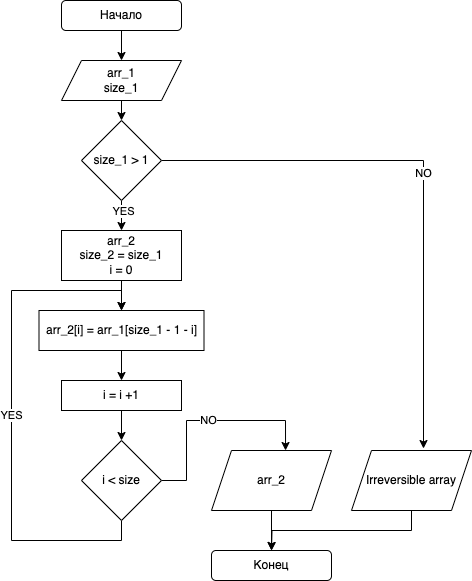

The diagram above was exported from draw.io. Its source (the exported page's mxGraphModel, read from the mxfile embedded in the PNG):
<mxGraphModel dx="714" dy="498" grid="1" gridSize="10" guides="1" tooltips="1" connect="1" arrows="1" fold="1" page="1" pageScale="1" pageWidth="827" pageHeight="1169" math="0" shadow="0">
  <root>
    <mxCell id="0" />
    <mxCell id="1" parent="0" />
    <mxCell id="mBGsappwKoWhBypRk-LP-4" style="edgeStyle=orthogonalEdgeStyle;rounded=0;orthogonalLoop=1;jettySize=auto;html=1;exitX=0.5;exitY=1;exitDx=0;exitDy=0;entryX=0.5;entryY=0;entryDx=0;entryDy=0;" edge="1" parent="1" source="mBGsappwKoWhBypRk-LP-1" target="mBGsappwKoWhBypRk-LP-3">
      <mxGeometry relative="1" as="geometry" />
    </mxCell>
    <mxCell id="mBGsappwKoWhBypRk-LP-1" value="Начало" style="rounded=1;whiteSpace=wrap;html=1;" vertex="1" parent="1">
      <mxGeometry x="320" y="40" width="120" height="30" as="geometry" />
    </mxCell>
    <mxCell id="mBGsappwKoWhBypRk-LP-2" value="Конец" style="rounded=1;whiteSpace=wrap;html=1;" vertex="1" parent="1">
      <mxGeometry x="470" y="590" width="120" height="30" as="geometry" />
    </mxCell>
    <mxCell id="mBGsappwKoWhBypRk-LP-8" style="edgeStyle=orthogonalEdgeStyle;rounded=0;orthogonalLoop=1;jettySize=auto;html=1;exitX=0.5;exitY=1;exitDx=0;exitDy=0;" edge="1" parent="1" source="mBGsappwKoWhBypRk-LP-3">
      <mxGeometry relative="1" as="geometry">
        <mxPoint x="380" y="160" as="targetPoint" />
      </mxGeometry>
    </mxCell>
    <mxCell id="mBGsappwKoWhBypRk-LP-3" value="arr_1&lt;br&gt;size_1" style="shape=parallelogram;perimeter=parallelogramPerimeter;whiteSpace=wrap;html=1;fixedSize=1;" vertex="1" parent="1">
      <mxGeometry x="320" y="100" width="120" height="40" as="geometry" />
    </mxCell>
    <mxCell id="mBGsappwKoWhBypRk-LP-11" style="edgeStyle=orthogonalEdgeStyle;rounded=0;orthogonalLoop=1;jettySize=auto;html=1;exitX=0.5;exitY=1;exitDx=0;exitDy=0;entryX=0.5;entryY=0;entryDx=0;entryDy=0;" edge="1" parent="1" source="mBGsappwKoWhBypRk-LP-5" target="mBGsappwKoWhBypRk-LP-10">
      <mxGeometry relative="1" as="geometry" />
    </mxCell>
    <mxCell id="mBGsappwKoWhBypRk-LP-12" value="YES" style="edgeLabel;html=1;align=center;verticalAlign=middle;resizable=0;points=[];" vertex="1" connectable="0" parent="mBGsappwKoWhBypRk-LP-11">
      <mxGeometry x="-0.3333" y="1" relative="1" as="geometry">
        <mxPoint as="offset" />
      </mxGeometry>
    </mxCell>
    <mxCell id="mBGsappwKoWhBypRk-LP-34" value="NO" style="edgeStyle=orthogonalEdgeStyle;rounded=0;orthogonalLoop=1;jettySize=auto;html=1;exitX=1;exitY=0.5;exitDx=0;exitDy=0;entryX=0.6;entryY=-0.033;entryDx=0;entryDy=0;entryPerimeter=0;" edge="1" parent="1" source="mBGsappwKoWhBypRk-LP-5" target="mBGsappwKoWhBypRk-LP-32">
      <mxGeometry relative="1" as="geometry" />
    </mxCell>
    <mxCell id="mBGsappwKoWhBypRk-LP-5" value="size_1 &amp;gt; 1" style="rhombus;whiteSpace=wrap;html=1;" vertex="1" parent="1">
      <mxGeometry x="340" y="160" width="80" height="80" as="geometry" />
    </mxCell>
    <mxCell id="mBGsappwKoWhBypRk-LP-10" value="arr_2&lt;br&gt;size_2 = size_1&lt;br&gt;i = 0" style="rounded=0;whiteSpace=wrap;html=1;" vertex="1" parent="1">
      <mxGeometry x="320" y="270" width="120" height="50" as="geometry" />
    </mxCell>
    <mxCell id="mBGsappwKoWhBypRk-LP-15" style="edgeStyle=orthogonalEdgeStyle;rounded=0;orthogonalLoop=1;jettySize=auto;html=1;exitX=0.5;exitY=1;exitDx=0;exitDy=0;entryX=0.5;entryY=0;entryDx=0;entryDy=0;" edge="1" parent="1" source="mBGsappwKoWhBypRk-LP-10" target="mBGsappwKoWhBypRk-LP-16">
      <mxGeometry relative="1" as="geometry">
        <mxPoint x="380" y="400" as="targetPoint" />
        <mxPoint x="380" y="370" as="sourcePoint" />
      </mxGeometry>
    </mxCell>
    <mxCell id="mBGsappwKoWhBypRk-LP-18" style="edgeStyle=orthogonalEdgeStyle;rounded=0;orthogonalLoop=1;jettySize=auto;html=1;exitX=0.5;exitY=1;exitDx=0;exitDy=0;entryX=0.5;entryY=0;entryDx=0;entryDy=0;" edge="1" parent="1" source="mBGsappwKoWhBypRk-LP-16" target="mBGsappwKoWhBypRk-LP-17">
      <mxGeometry relative="1" as="geometry" />
    </mxCell>
    <mxCell id="mBGsappwKoWhBypRk-LP-16" value="arr_2[i] = arr_1[size_1 - 1 - i]" style="rounded=0;whiteSpace=wrap;html=1;" vertex="1" parent="1">
      <mxGeometry x="297.5" y="350" width="165" height="40" as="geometry" />
    </mxCell>
    <mxCell id="mBGsappwKoWhBypRk-LP-27" style="edgeStyle=orthogonalEdgeStyle;rounded=0;orthogonalLoop=1;jettySize=auto;html=1;exitX=0.5;exitY=1;exitDx=0;exitDy=0;entryX=0.5;entryY=0;entryDx=0;entryDy=0;" edge="1" parent="1" source="mBGsappwKoWhBypRk-LP-17" target="mBGsappwKoWhBypRk-LP-26">
      <mxGeometry relative="1" as="geometry" />
    </mxCell>
    <mxCell id="mBGsappwKoWhBypRk-LP-17" value="i = i +1" style="rounded=0;whiteSpace=wrap;html=1;" vertex="1" parent="1">
      <mxGeometry x="320" y="420" width="120" height="30" as="geometry" />
    </mxCell>
    <mxCell id="mBGsappwKoWhBypRk-LP-28" value="YES" style="edgeStyle=orthogonalEdgeStyle;rounded=0;orthogonalLoop=1;jettySize=auto;html=1;exitX=0.5;exitY=1;exitDx=0;exitDy=0;entryX=0.5;entryY=0;entryDx=0;entryDy=0;" edge="1" parent="1" source="mBGsappwKoWhBypRk-LP-26" target="mBGsappwKoWhBypRk-LP-16">
      <mxGeometry relative="1" as="geometry">
        <Array as="points">
          <mxPoint x="380" y="580" />
          <mxPoint x="270" y="580" />
          <mxPoint x="270" y="330" />
          <mxPoint x="380" y="330" />
        </Array>
      </mxGeometry>
    </mxCell>
    <mxCell id="mBGsappwKoWhBypRk-LP-30" value="NO" style="edgeStyle=orthogonalEdgeStyle;rounded=0;orthogonalLoop=1;jettySize=auto;html=1;exitX=1;exitY=0.5;exitDx=0;exitDy=0;entryX=0.617;entryY=0;entryDx=0;entryDy=0;entryPerimeter=0;" edge="1" parent="1" source="mBGsappwKoWhBypRk-LP-26" target="mBGsappwKoWhBypRk-LP-29">
      <mxGeometry relative="1" as="geometry" />
    </mxCell>
    <mxCell id="mBGsappwKoWhBypRk-LP-26" value="i &amp;lt; size" style="rhombus;whiteSpace=wrap;html=1;" vertex="1" parent="1">
      <mxGeometry x="340" y="480" width="80" height="80" as="geometry" />
    </mxCell>
    <mxCell id="mBGsappwKoWhBypRk-LP-31" style="edgeStyle=orthogonalEdgeStyle;rounded=0;orthogonalLoop=1;jettySize=auto;html=1;exitX=0.5;exitY=1;exitDx=0;exitDy=0;entryX=0.5;entryY=0;entryDx=0;entryDy=0;" edge="1" parent="1" source="mBGsappwKoWhBypRk-LP-29" target="mBGsappwKoWhBypRk-LP-2">
      <mxGeometry relative="1" as="geometry" />
    </mxCell>
    <mxCell id="mBGsappwKoWhBypRk-LP-29" value="arr_2" style="shape=parallelogram;perimeter=parallelogramPerimeter;whiteSpace=wrap;html=1;fixedSize=1;" vertex="1" parent="1">
      <mxGeometry x="470" y="490" width="120" height="60" as="geometry" />
    </mxCell>
    <mxCell id="mBGsappwKoWhBypRk-LP-33" style="edgeStyle=orthogonalEdgeStyle;rounded=0;orthogonalLoop=1;jettySize=auto;html=1;exitX=0.5;exitY=1;exitDx=0;exitDy=0;" edge="1" parent="1" source="mBGsappwKoWhBypRk-LP-32">
      <mxGeometry relative="1" as="geometry">
        <mxPoint x="530" y="590" as="targetPoint" />
      </mxGeometry>
    </mxCell>
    <mxCell id="mBGsappwKoWhBypRk-LP-32" value="Irreversible array" style="shape=parallelogram;perimeter=parallelogramPerimeter;whiteSpace=wrap;html=1;fixedSize=1;" vertex="1" parent="1">
      <mxGeometry x="610" y="490" width="120" height="60" as="geometry" />
    </mxCell>
  </root>
</mxGraphModel>